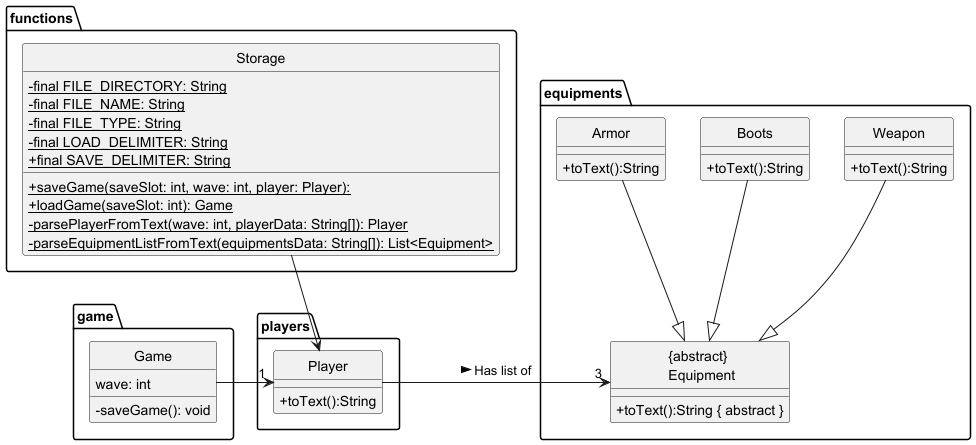

The diagram above was rendered by PlantUML. Its source (embedded in the PNG):
@startuml
hide circle
skinparam classAttributeIconSize 0

package functions {
    class Storage {
        -{static} final FILE_DIRECTORY: String
        -{static} final FILE_NAME: String
        -{static} final FILE_TYPE: String
        -{static} final LOAD_DELIMITER: String
        +{static} final SAVE_DELIMITER: String

        +{static}saveGame(saveSlot: int, wave: int, player: Player):
        +{static}loadGame(saveSlot: int): Game
        -{static}parsePlayerFromText(wave: int, playerData: String[]): Player
        -{static}parseEquipmentListFromText(equipmentsData: String[]): List<Equipment>
    }
}
package players {
    class Player {
        +toText():String
    }
}
package equipments {
    class "{abstract} \n Equipment" {
        +toText():String { abstract }
    }
    class Weapon {
        +toText():String
    }
    class Boots {
        +toText():String
    }
    class Armor {
        +toText():String
    }
}

package game {
    class Game {
        wave: int
        -saveGame(): void
    }
}

Game ->"1" Player
Player ->"3" "{abstract} \n Equipment" : Has list of >

Weapon --|> "{abstract} \n Equipment"
Boots --|> "{abstract} \n Equipment"
Armor --|> "{abstract} \n Equipment"

Storage --> Player

@enduml